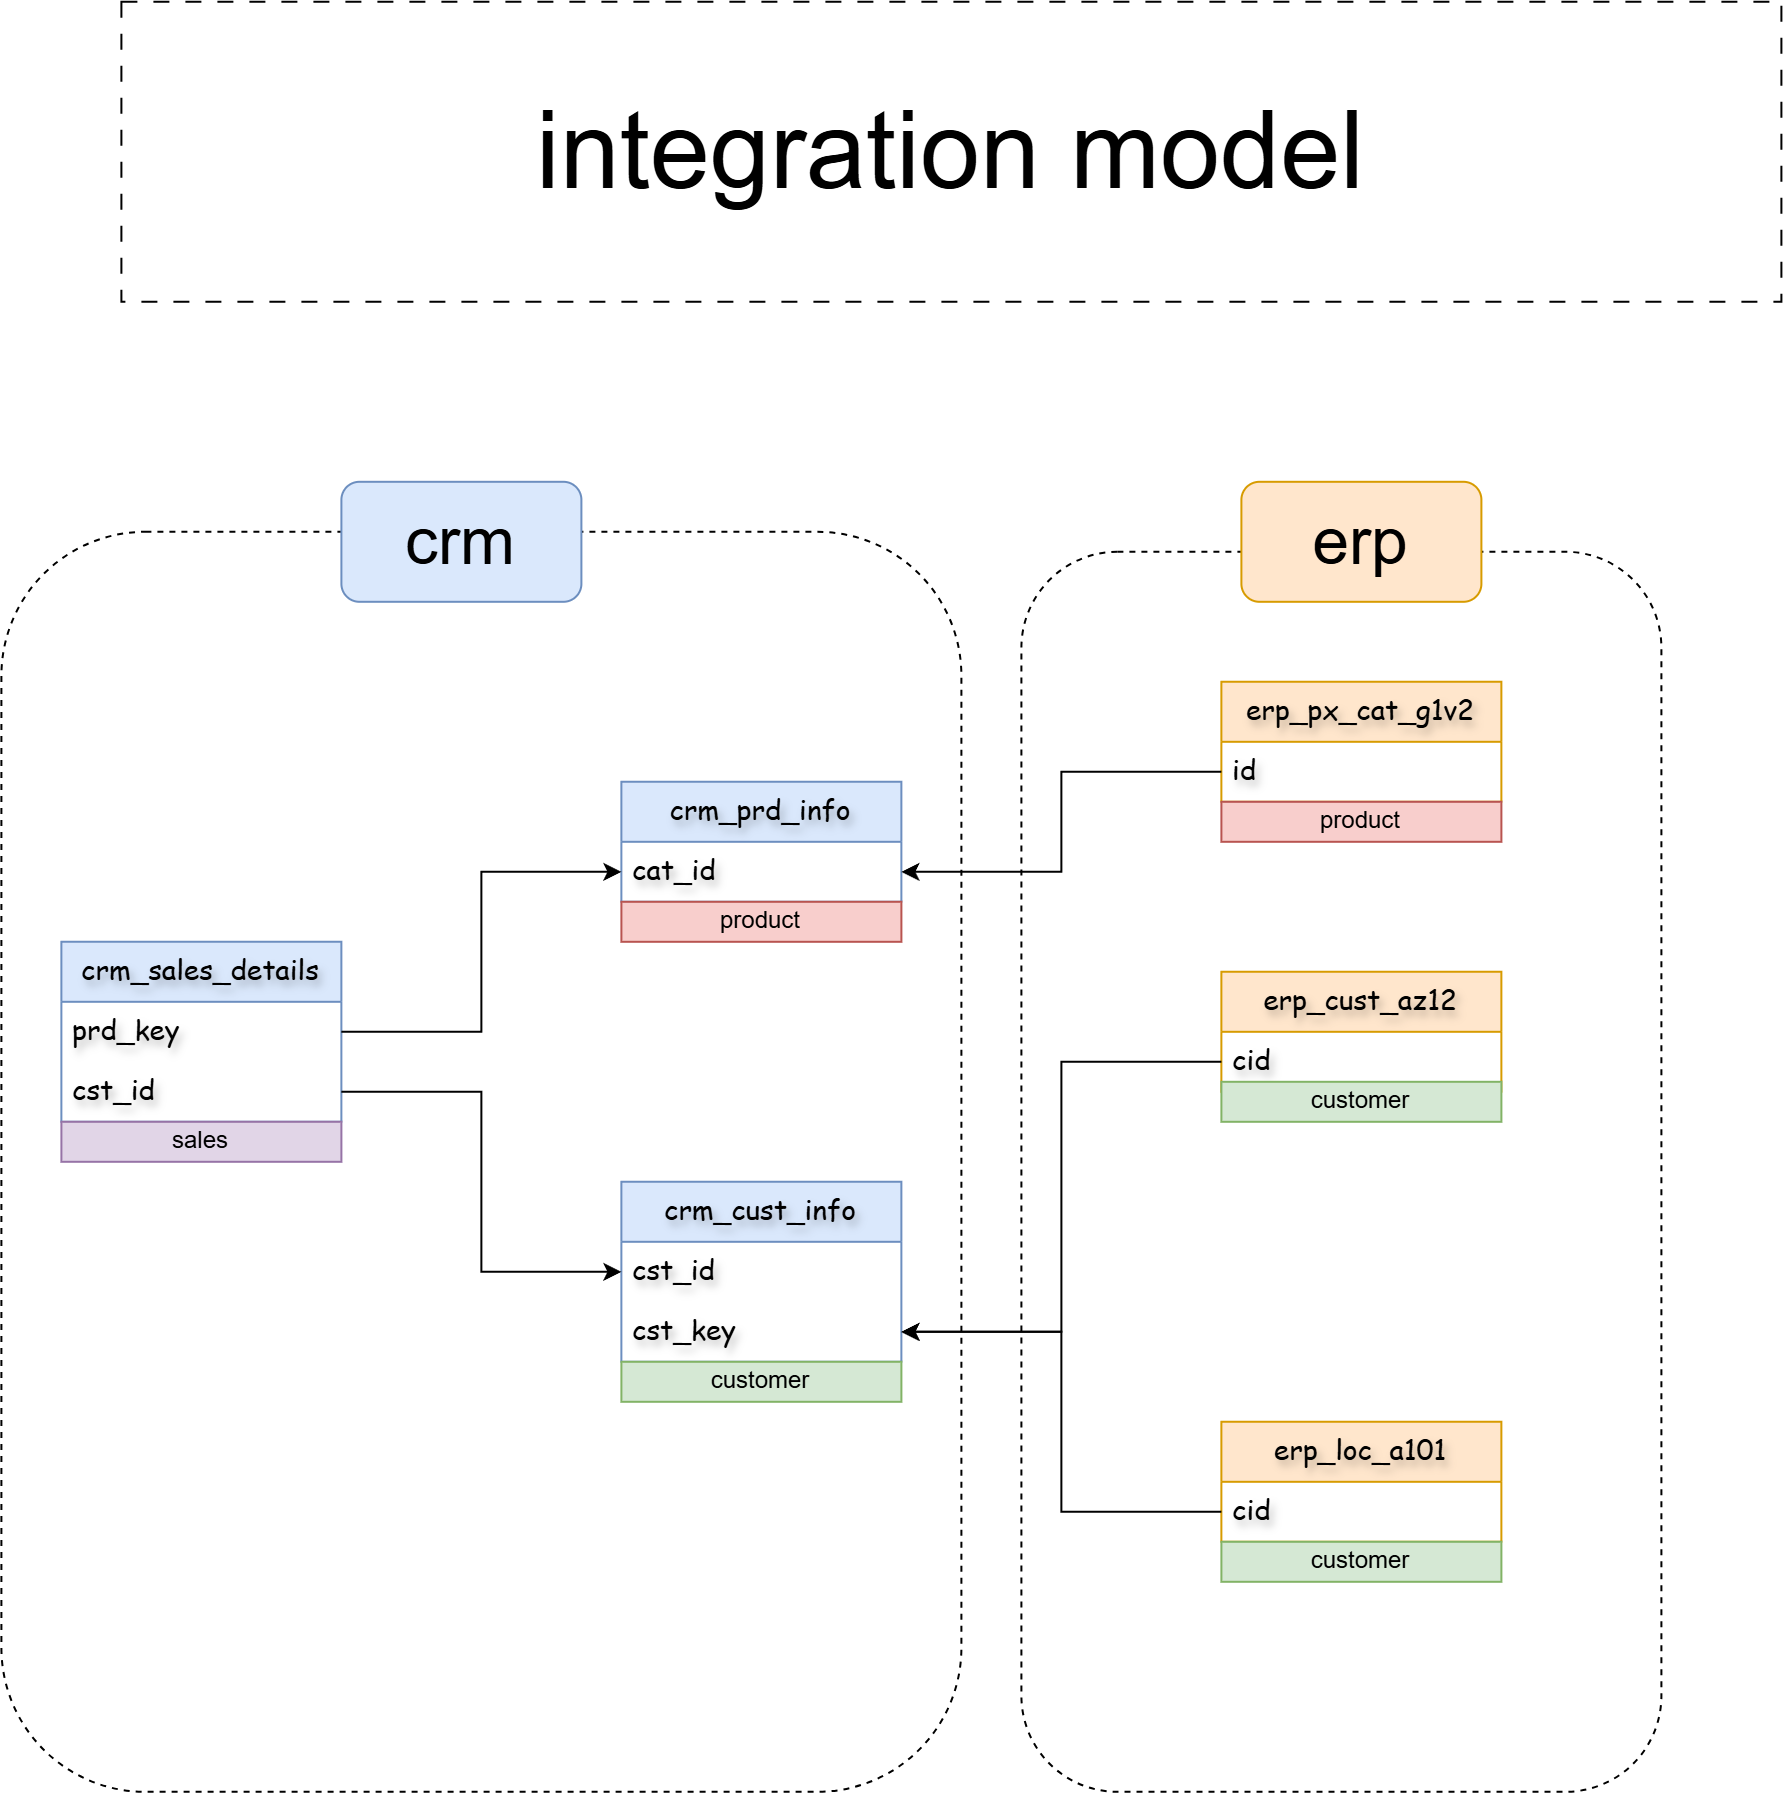

The diagram above was exported from draw.io. Its source (the exported page's mxGraphModel, read from the mxfile embedded in the PNG):
<mxGraphModel dx="2188" dy="940" grid="1" gridSize="10" guides="1" tooltips="1" connect="1" arrows="1" fold="1" page="1" pageScale="1" pageWidth="850" pageHeight="1100" background="none" math="0" shadow="0">
  <root>
    <mxCell id="0" />
    <mxCell id="1" parent="0" />
    <mxCell id="sDsTTugmJ1pQ77GRI8---35" parent="1" style="rounded=1;whiteSpace=wrap;html=1;fillColor=none;dashed=1;movable=1;resizable=1;rotatable=1;deletable=1;editable=1;locked=0;connectable=1;aspect=fixed;" value="&lt;span style=&quot;color: rgba(0, 0, 0, 0); font-family: monospace; font-size: 0px; text-align: start; white-space: nowrap;&quot;&gt;%3CmxGraphModel%3E%3Croot%3E%3CmxCell%20id%3D%220%22%2F%3E%3CmxCell%20id%3D%221%22%20parent%3D%220%22%2F%3E%3CmxCell%20id%3D%222%22%20parent%3D%221%22%20style%3D%22text%3Bhtml%3D1%3BstrokeColor%3D%2382b366%3BfillColor%3D%23d5e8d4%3Balign%3Dcenter%3BverticalAlign%3Dmiddle%3BwhiteSpace%3Dwrap%3Boverflow%3Dhidden%3B%22%20value%3D%22customer%22%20vertex%3D%221%22%3E%3CmxGeometry%20height%3D%2220%22%20width%3D%22140%22%20x%3D%2280%22%20y%3D%22630%22%20as%3D%22geometry%22%2F%3E%3C%2FmxCell%3E%3C%2Froot%3E%3C%2FmxGraphModel%3E&lt;/span&gt;&lt;span style=&quot;color: rgba(0, 0, 0, 0); font-family: monospace; font-size: 0px; text-align: start; white-space: nowrap;&quot;&gt;%3CmxGraphModel%3E%3Croot%3E%3CmxCell%20id%3D%220%22%2F%3E%3CmxCell%20id%3D%221%22%20parent%3D%220%22%2F%3E%3CmxCell%20id%3D%222%22%20parent%3D%221%22%20style%3D%22text%3Bhtml%3D1%3BstrokeColor%3D%2382b366%3BfillColor%3D%23d5e8d4%3Balign%3Dcenter%3BverticalAlign%3Dmiddle%3BwhiteSpace%3Dwrap%3Boverflow%3Dhidden%3B%22%20value%3D%22customer%22%20vertex%3D%221%22%3E%3CmxGeometry%20height%3D%2220%22%20width%3D%22140%22%20x%3D%2280%22%20y%3D%22630%22%20as%3D%22geometry%22%2F%3E%3C%2FmxCell%3E%3C%2Froot%3E%3C%2FmxGraphModel%3E&lt;/span&gt;" vertex="1">
      <mxGeometry height="630" width="480" x="-530" y="355" as="geometry" />
    </mxCell>
    <mxCell id="sDsTTugmJ1pQ77GRI8---7" parent="1" style="swimlane;fontStyle=0;childLayout=stackLayout;horizontal=1;startSize=30;horizontalStack=0;resizeParent=1;resizeParentMax=0;resizeLast=0;collapsible=1;marginBottom=0;whiteSpace=wrap;html=1;fillColor=#dae8fc;strokeColor=#6c8ebf;fontSize=14;labelBackgroundColor=none;labelBorderColor=none;textShadow=1;autosizeText=0;fontFamily=Comic Sans MS;" value="crm_sales_details" vertex="1">
      <mxGeometry height="90" width="140" x="-500" y="560" as="geometry" />
    </mxCell>
    <mxCell id="sDsTTugmJ1pQ77GRI8---8" parent="sDsTTugmJ1pQ77GRI8---7" style="text;strokeColor=none;fillColor=none;align=left;verticalAlign=middle;spacingLeft=4;spacingRight=4;overflow=hidden;points=[[0,0.5],[1,0.5]];portConstraint=eastwest;rotatable=0;whiteSpace=wrap;html=1;fontSize=14;labelBackgroundColor=none;labelBorderColor=none;textShadow=1;autosizeText=0;horizontal=1;fontFamily=Comic Sans MS;" value="prd_key" vertex="1">
      <mxGeometry height="30" width="140" y="30" as="geometry" />
    </mxCell>
    <mxCell id="sDsTTugmJ1pQ77GRI8---9" parent="sDsTTugmJ1pQ77GRI8---7" style="text;strokeColor=none;fillColor=none;align=left;verticalAlign=middle;spacingLeft=4;spacingRight=4;overflow=hidden;points=[[0,0.5],[1,0.5]];portConstraint=eastwest;rotatable=0;whiteSpace=wrap;html=1;fontSize=14;labelBackgroundColor=none;labelBorderColor=none;textShadow=1;autosizeText=0;horizontal=1;fontFamily=Comic Sans MS;" value="cst_id" vertex="1">
      <mxGeometry height="30" width="140" y="60" as="geometry" />
    </mxCell>
    <mxCell id="sDsTTugmJ1pQ77GRI8---11" parent="1" style="swimlane;fontStyle=0;childLayout=stackLayout;horizontal=1;startSize=30;horizontalStack=0;resizeParent=1;resizeParentMax=0;resizeLast=0;collapsible=1;marginBottom=0;whiteSpace=wrap;html=1;fillColor=#dae8fc;strokeColor=#6c8ebf;fontSize=14;labelBackgroundColor=none;labelBorderColor=none;textShadow=1;autosizeText=0;fontFamily=Comic Sans MS;" value="crm_prd_info" vertex="1">
      <mxGeometry height="60" width="140" x="-220" y="480" as="geometry" />
    </mxCell>
    <mxCell id="sDsTTugmJ1pQ77GRI8---12" parent="sDsTTugmJ1pQ77GRI8---11" style="text;strokeColor=none;fillColor=none;align=left;verticalAlign=middle;spacingLeft=4;spacingRight=4;overflow=hidden;points=[[0,0.5],[1,0.5]];portConstraint=eastwest;rotatable=0;whiteSpace=wrap;html=1;fontSize=14;labelBackgroundColor=none;labelBorderColor=none;textShadow=1;autosizeText=0;horizontal=1;fontFamily=Comic Sans MS;" value="cat_id" vertex="1">
      <mxGeometry height="30" width="140" y="30" as="geometry" />
    </mxCell>
    <mxCell id="sDsTTugmJ1pQ77GRI8---14" parent="1" style="swimlane;fontStyle=0;childLayout=stackLayout;horizontal=1;startSize=30;horizontalStack=0;resizeParent=1;resizeParentMax=0;resizeLast=0;collapsible=1;marginBottom=0;whiteSpace=wrap;html=1;fillColor=#dae8fc;strokeColor=#6c8ebf;fontSize=14;labelBackgroundColor=none;labelBorderColor=none;textShadow=1;autosizeText=0;fontFamily=Comic Sans MS;" value="crm_cust_info" vertex="1">
      <mxGeometry height="90" width="140" x="-220" y="680" as="geometry" />
    </mxCell>
    <mxCell id="sDsTTugmJ1pQ77GRI8---15" parent="sDsTTugmJ1pQ77GRI8---14" style="text;strokeColor=none;fillColor=none;align=left;verticalAlign=middle;spacingLeft=4;spacingRight=4;overflow=hidden;points=[[0,0.5],[1,0.5]];portConstraint=eastwest;rotatable=0;whiteSpace=wrap;html=1;fontSize=14;labelBackgroundColor=none;labelBorderColor=none;textShadow=1;autosizeText=0;horizontal=1;fontFamily=Comic Sans MS;" value="cst_id" vertex="1">
      <mxGeometry height="30" width="140" y="30" as="geometry" />
    </mxCell>
    <mxCell id="sDsTTugmJ1pQ77GRI8---18" parent="sDsTTugmJ1pQ77GRI8---14" style="text;strokeColor=none;fillColor=none;align=left;verticalAlign=middle;spacingLeft=4;spacingRight=4;overflow=hidden;points=[[0,0.5],[1,0.5]];portConstraint=eastwest;rotatable=0;whiteSpace=wrap;html=1;fontSize=14;labelBackgroundColor=none;labelBorderColor=none;textShadow=1;autosizeText=0;horizontal=1;fontFamily=Comic Sans MS;" value="cst_key" vertex="1">
      <mxGeometry height="30" width="140" y="60" as="geometry" />
    </mxCell>
    <mxCell id="sDsTTugmJ1pQ77GRI8---19" parent="1" style="swimlane;fontStyle=0;childLayout=stackLayout;horizontal=1;startSize=30;horizontalStack=0;resizeParent=1;resizeParentMax=0;resizeLast=0;collapsible=1;marginBottom=0;whiteSpace=wrap;html=1;fillColor=#ffe6cc;strokeColor=#d79b00;fontSize=14;labelBackgroundColor=none;labelBorderColor=none;textShadow=1;autosizeText=0;fontFamily=Comic Sans MS;" value="erp_px_cat_g1v2" vertex="1">
      <mxGeometry height="60" width="140" x="80" y="430" as="geometry" />
    </mxCell>
    <mxCell id="sDsTTugmJ1pQ77GRI8---20" parent="sDsTTugmJ1pQ77GRI8---19" style="text;strokeColor=none;fillColor=none;align=left;verticalAlign=middle;spacingLeft=4;spacingRight=4;overflow=hidden;points=[[0,0.5],[1,0.5]];portConstraint=eastwest;rotatable=0;whiteSpace=wrap;html=1;fontSize=14;labelBackgroundColor=none;labelBorderColor=none;textShadow=1;autosizeText=0;horizontal=1;fontFamily=Comic Sans MS;" value="id" vertex="1">
      <mxGeometry height="30" width="140" y="30" as="geometry" />
    </mxCell>
    <mxCell id="sDsTTugmJ1pQ77GRI8---22" parent="1" style="swimlane;fontStyle=0;childLayout=stackLayout;horizontal=1;startSize=30;horizontalStack=0;resizeParent=1;resizeParentMax=0;resizeLast=0;collapsible=1;marginBottom=0;whiteSpace=wrap;html=1;fillColor=#ffe6cc;strokeColor=#d79b00;fontSize=14;labelBackgroundColor=none;labelBorderColor=none;textShadow=1;autosizeText=0;fontFamily=Comic Sans MS;" value="erp_cust_az12" vertex="1">
      <mxGeometry height="60" width="140" x="80" y="575" as="geometry" />
    </mxCell>
    <mxCell id="sDsTTugmJ1pQ77GRI8---23" parent="sDsTTugmJ1pQ77GRI8---22" style="text;strokeColor=none;fillColor=none;align=left;verticalAlign=middle;spacingLeft=4;spacingRight=4;overflow=hidden;points=[[0,0.5],[1,0.5]];portConstraint=eastwest;rotatable=0;whiteSpace=wrap;html=1;fontSize=14;labelBackgroundColor=none;labelBorderColor=none;textShadow=1;autosizeText=0;horizontal=1;fontFamily=Comic Sans MS;" value="cid" vertex="1">
      <mxGeometry height="30" width="140" y="30" as="geometry" />
    </mxCell>
    <mxCell id="sDsTTugmJ1pQ77GRI8---24" parent="1" style="swimlane;fontStyle=0;childLayout=stackLayout;horizontal=1;startSize=30;horizontalStack=0;resizeParent=1;resizeParentMax=0;resizeLast=0;collapsible=1;marginBottom=0;whiteSpace=wrap;html=1;fillColor=#ffe6cc;strokeColor=#d79b00;fontSize=14;labelBackgroundColor=none;labelBorderColor=none;textShadow=1;autosizeText=0;fontFamily=Comic Sans MS;" value="erp_loc_a101" vertex="1">
      <mxGeometry height="60" width="140" x="80" y="800" as="geometry" />
    </mxCell>
    <mxCell id="sDsTTugmJ1pQ77GRI8---25" parent="sDsTTugmJ1pQ77GRI8---24" style="text;strokeColor=none;fillColor=none;align=left;verticalAlign=middle;spacingLeft=4;spacingRight=4;overflow=hidden;points=[[0,0.5],[1,0.5]];portConstraint=eastwest;rotatable=0;whiteSpace=wrap;html=1;fontSize=14;labelBackgroundColor=none;labelBorderColor=none;textShadow=1;autosizeText=0;horizontal=1;fontFamily=Comic Sans MS;" value="cid" vertex="1">
      <mxGeometry height="30" width="140" y="30" as="geometry" />
    </mxCell>
    <mxCell id="sDsTTugmJ1pQ77GRI8---26" edge="1" parent="1" source="sDsTTugmJ1pQ77GRI8---8" style="edgeStyle=orthogonalEdgeStyle;rounded=0;orthogonalLoop=1;jettySize=auto;html=1;entryX=0;entryY=0.5;entryDx=0;entryDy=0;" target="sDsTTugmJ1pQ77GRI8---12">
      <mxGeometry relative="1" as="geometry" />
    </mxCell>
    <mxCell id="sDsTTugmJ1pQ77GRI8---28" edge="1" parent="1" source="sDsTTugmJ1pQ77GRI8---9" style="edgeStyle=orthogonalEdgeStyle;rounded=0;orthogonalLoop=1;jettySize=auto;html=1;entryX=0;entryY=0.5;entryDx=0;entryDy=0;" target="sDsTTugmJ1pQ77GRI8---15">
      <mxGeometry relative="1" as="geometry">
        <mxPoint x="-330" y="640" as="targetPoint" />
      </mxGeometry>
    </mxCell>
    <mxCell id="sDsTTugmJ1pQ77GRI8---30" edge="1" parent="1" source="sDsTTugmJ1pQ77GRI8---20" style="edgeStyle=orthogonalEdgeStyle;rounded=0;orthogonalLoop=1;jettySize=auto;html=1;entryX=1;entryY=0.5;entryDx=0;entryDy=0;" target="sDsTTugmJ1pQ77GRI8---12">
      <mxGeometry relative="1" as="geometry" />
    </mxCell>
    <mxCell id="sDsTTugmJ1pQ77GRI8---31" edge="1" parent="1" source="sDsTTugmJ1pQ77GRI8---23" style="edgeStyle=orthogonalEdgeStyle;rounded=0;orthogonalLoop=1;jettySize=auto;html=1;entryX=1;entryY=0.5;entryDx=0;entryDy=0;" target="sDsTTugmJ1pQ77GRI8---18">
      <mxGeometry relative="1" as="geometry" />
    </mxCell>
    <mxCell id="sDsTTugmJ1pQ77GRI8---33" parent="1" style="rounded=1;whiteSpace=wrap;html=1;fillColor=none;dashed=1;" value="" vertex="1">
      <mxGeometry height="620" width="320" x="-20" y="365" as="geometry" />
    </mxCell>
    <mxCell id="sDsTTugmJ1pQ77GRI8---32" edge="1" parent="1" source="sDsTTugmJ1pQ77GRI8---25" style="edgeStyle=orthogonalEdgeStyle;rounded=0;orthogonalLoop=1;jettySize=auto;html=1;entryX=1;entryY=0.5;entryDx=0;entryDy=0;" target="sDsTTugmJ1pQ77GRI8---18">
      <mxGeometry relative="1" as="geometry" />
    </mxCell>
    <mxCell id="sDsTTugmJ1pQ77GRI8---34" parent="1" style="rounded=1;whiteSpace=wrap;html=1;fontSize=33;fillColor=#ffe6cc;strokeColor=#d79b00;" value="erp" vertex="1">
      <mxGeometry height="60" width="120" x="90" y="330" as="geometry" />
    </mxCell>
    <mxCell id="sDsTTugmJ1pQ77GRI8---36" parent="1" style="rounded=1;whiteSpace=wrap;html=1;fontSize=33;fillColor=#dae8fc;strokeColor=#6c8ebf;" value="crm" vertex="1">
      <mxGeometry height="60" width="120" x="-360" y="330" as="geometry" />
    </mxCell>
    <mxCell id="sDsTTugmJ1pQ77GRI8---37" edge="1" parent="1" source="sDsTTugmJ1pQ77GRI8---35" style="edgeStyle=orthogonalEdgeStyle;rounded=0;orthogonalLoop=1;jettySize=auto;html=1;exitX=0.5;exitY=1;exitDx=0;exitDy=0;" target="sDsTTugmJ1pQ77GRI8---35">
      <mxGeometry relative="1" as="geometry" />
    </mxCell>
    <mxCell id="sDsTTugmJ1pQ77GRI8---38" edge="1" parent="1" source="sDsTTugmJ1pQ77GRI8---35" style="edgeStyle=orthogonalEdgeStyle;rounded=0;orthogonalLoop=1;jettySize=auto;html=1;exitX=0.5;exitY=1;exitDx=0;exitDy=0;" target="sDsTTugmJ1pQ77GRI8---35">
      <mxGeometry relative="1" as="geometry" />
    </mxCell>
    <mxCell id="EQ15bkQOwlnxj5kTto4D-3" parent="1" style="text;html=1;strokeColor=#b85450;fillColor=#f8cecc;align=center;verticalAlign=middle;whiteSpace=wrap;overflow=hidden;" value="product" vertex="1">
      <mxGeometry height="20" width="140" x="-220" y="540" as="geometry" />
    </mxCell>
    <mxCell id="EQ15bkQOwlnxj5kTto4D-4" parent="1" style="text;html=1;strokeColor=#b85450;fillColor=#f8cecc;align=center;verticalAlign=middle;whiteSpace=wrap;overflow=hidden;" value="product" vertex="1">
      <mxGeometry height="20" width="140" x="80" y="490" as="geometry" />
    </mxCell>
    <mxCell id="EQ15bkQOwlnxj5kTto4D-8" parent="1" style="text;html=1;strokeColor=#82b366;fillColor=#d5e8d4;align=center;verticalAlign=middle;whiteSpace=wrap;overflow=hidden;" value="customer" vertex="1">
      <mxGeometry height="20" width="140" x="80" y="630" as="geometry" />
    </mxCell>
    <mxCell id="EQ15bkQOwlnxj5kTto4D-10" parent="1" style="text;html=1;strokeColor=#82b366;fillColor=#d5e8d4;align=center;verticalAlign=middle;whiteSpace=wrap;overflow=hidden;" value="customer" vertex="1">
      <mxGeometry height="20" width="140" x="-220" y="770" as="geometry" />
    </mxCell>
    <mxCell id="EQ15bkQOwlnxj5kTto4D-11" parent="1" style="text;html=1;strokeColor=#82b366;fillColor=#d5e8d4;align=center;verticalAlign=middle;whiteSpace=wrap;overflow=hidden;" value="customer" vertex="1">
      <mxGeometry height="20" width="140" x="80" y="860" as="geometry" />
    </mxCell>
    <mxCell id="EQ15bkQOwlnxj5kTto4D-12" parent="1" style="text;html=1;strokeColor=#9673a6;fillColor=#e1d5e7;align=center;verticalAlign=middle;whiteSpace=wrap;overflow=hidden;" value="sales" vertex="1">
      <mxGeometry height="20" width="140" x="-500" y="650" as="geometry" />
    </mxCell>
    <mxCell id="EQ15bkQOwlnxj5kTto4D-14" parent="1" style="whiteSpace=wrap;html=1;gradientColor=default;fillColor=none;dashed=1;dashPattern=8 8;fontSize=54;" value="integration model" vertex="1">
      <mxGeometry height="150" width="830" x="-470" y="90" as="geometry" />
    </mxCell>
  </root>
</mxGraphModel>